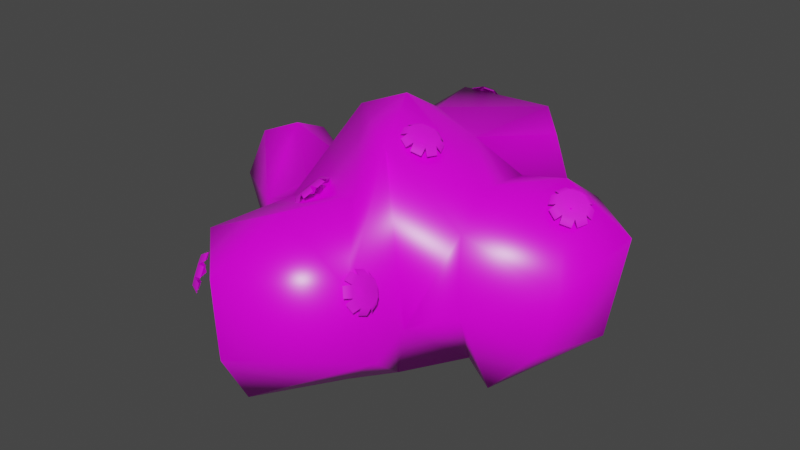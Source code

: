 # Source: ArbustoA.blend  (saved by Blender 4.0.36; exported with 4.5.12 LTS)
import bpy
from mathutils import Matrix  # noqa: F401  (used for matrix-valued properties, if any)

bpy.ops.wm.read_factory_settings(use_empty=True)
scene = bpy.context.scene
scene.name = 'Scene'

# ---- collections
col_collection = bpy.data.collections.new('Collection'); scene.collection.children.link(col_collection)

# ---- images (referenced by path relative to the original .blend; pixels are not part of the script)
import os
ASSET_DIR = os.environ.get("B2B_ASSET_DIR", "")  # directory of the original .blend (textures are referenced by path, not embedded)
HERE = os.path.dirname(os.path.abspath(__file__))  # packed textures are extracted next to this script under _unpacked/

def load_image(name, relpath, width, height, colorspace="sRGB"):
    """Load a texture the original file referenced (path relative to the .blend, or extracted next to this script)."""
    p = next((c for c in (os.path.join(HERE, relpath), os.path.join(ASSET_DIR, relpath)) if relpath and os.path.exists(c)), "")
    if p:
        img = bpy.data.images.load(p, check_existing=True)
        img.name = name
    else:  # same state as the original file: an image datablock whose file is absent (Cycles renders it pink)
        img = bpy.data.images.new(name, width, height)
        img.source = "FILE"
        img.filepath = "//" + (relpath or name)
    img.colorspace_settings.name = colorspace
    return img
img_depositphotos_9994393_stock_illustration_flower_jpg = load_image('depositphotos_9994393-stock-illustration-flower.jpg', 'depositphotos_9994393-stock-illustration-flower.jpg', 1024, 1024, 'sRGB')
img_scatteredleaves008_1k_jpg_color_jpg = load_image('ScatteredLeaves008_1K-JPG_Color.jpg', 'ScatteredLeaves008_1K-JPG_Color.jpg', 1024, 1024, 'sRGB')

# ---- materials (node trees are filled in below, after node groups)
mat_flores = bpy.data.materials.new('Flores')
mat_flores.use_transparent_shadow = False
mat_hojas = bpy.data.materials.new('Hojas')
mat_hojas.use_transparent_shadow = False

# ---- material node trees
mat_flores.use_nodes = True; mat_flores.node_tree.nodes.clear()
_N = mat_flores.node_tree.nodes; _L = mat_flores.node_tree.links
n0 = _N.new('ShaderNodeOutputMaterial'); n0.name = 'Material'; n0.location = (300, 300)
n1 = _N.new('ShaderNodeBsdfPrincipled'); n1.name = 'BSDF Principista'; n1.location = (10, 300)
n1.inputs[2].default_value = 0.7174
n1.inputs[3].default_value = 1.45
n2 = _N.new('ShaderNodeTexImage'); n2.name = 'Imagen'; n2.location = (-270, 260)
n2.image = img_depositphotos_9994393_stock_illustration_flower_jpg
n3 = _N.new('ShaderNodeMapping'); n3.name = 'Mapeo'; n3.location = (-450, 260)
n4 = _N.new('ShaderNodeTexCoord'); n4.name = 'Coordenadas de texturizado'; n4.location = (-630, 260)
_L.new(n1.outputs[0], n0.inputs[0])
_L.new(n2.outputs[0], n1.inputs[0])
_L.new(n3.outputs[0], n2.inputs[0])
_L.new(n4.outputs[2], n3.inputs[0])
n0.is_active_output = True
mat_hojas.use_nodes = True; mat_hojas.node_tree.nodes.clear()
_N = mat_hojas.node_tree.nodes; _L = mat_hojas.node_tree.links
n0 = _N.new('ShaderNodeOutputMaterial'); n0.name = 'Material'; n0.location = (300, 300)
n1 = _N.new('ShaderNodeBsdfPrincipled'); n1.name = 'BSDF Principista'; n1.location = (10, 300)
n1.inputs[2].default_value = 0.3261
n1.inputs[3].default_value = 1.45
n2 = _N.new('ShaderNodeTexImage'); n2.name = 'Imagen'; n2.location = (-270, 260)
n2.image = img_scatteredleaves008_1k_jpg_color_jpg
n3 = _N.new('ShaderNodeMapping'); n3.name = 'Mapeo'; n3.location = (-450, 260)
n4 = _N.new('ShaderNodeTexCoord'); n4.name = 'Coordenadas de texturizado'; n4.location = (-630, 260)
_L.new(n1.outputs[0], n0.inputs[0])
_L.new(n2.outputs[0], n1.inputs[0])
_L.new(n3.outputs[0], n2.inputs[0])
_L.new(n4.outputs[2], n3.inputs[0])
n0.is_active_output = True

# ---- world
world_world = bpy.data.worlds.new('World'); scene.world = world_world
world_world.use_nodes = True; world_world.node_tree.nodes.clear()
_N = world_world.node_tree.nodes; _L = world_world.node_tree.links
n0 = _N.new('ShaderNodeOutputWorld'); n0.name = 'World Output'; n0.location = (300, 300)
n1 = _N.new('ShaderNodeBackground'); n1.name = 'Background'; n1.location = (10, 300)
n1.inputs[0].default_value = (0.05088, 0.05088, 0.05088, 1.0)
_L.new(n1.outputs[0], n0.inputs[0])
n0.is_active_output = True
world_world.color = (0.05088, 0.05088, 0.05088)
world_world.use_sun_shadow = False
world_world.sun_shadow_jitter_overblur = 0.0

# ---- meshes
me_plano = bpy.data.meshes.new('Plano')
me_plano.from_pydata([(-7.711, -2.486, -3.007), (-7.638, -2.486, -2.774), (-7.711, -2.243, -3.007), (-7.638, -2.243, -2.774), (-7.674, -2.537, -2.89), (-7.623, -2.365, -2.726), (-7.674, -2.192, -2.89), (-7.726, -2.365, -3.055), (-7.579, -2.365, -2.92), (-7.655, -2.553, -3.048), (-7.621, -2.6, -2.939), (-7.668, -2.509, -3.089), (-7.683, -2.395, -3.134), (-7.668, -2.22, -3.089), (-7.683, -2.334, -3.134), (-7.655, -2.176, -3.048), (-7.621, -2.129, -2.939), (-7.569, -2.176, -2.772), (-7.603, -2.129, -2.88), (-7.569, -2.553, -2.772), (-7.603, -2.6, -2.88), (-7.556, -2.509, -2.73), (-7.541, -2.395, -2.685), (-7.556, -2.22, -2.73), (-7.541, -2.334, -2.685), (-5.806, -0.5969, -2.026), (-5.578, -0.5098, -2.026), (-5.859, -0.4587, -2.22), (-5.631, -0.3717, -2.22), (-5.681, -0.5819, -1.986), (-5.558, -0.4227, -2.123), (-5.756, -0.3866, -2.26), (-5.88, -0.5458, -2.123), (-5.691, -0.5581, -2.184), (-5.794, -0.6909, -2.013), (-5.678, -0.677, -1.976), (-5.845, -0.6818, -2.048), (-5.913, -0.6342, -2.138), (-5.907, -0.518, -2.278), (-5.927, -0.5993, -2.187), (-5.876, -0.4778, -2.312), (-5.78, -0.4105, -2.35), (-5.606, -0.3745, -2.312), (-5.722, -0.3885, -2.35), (-5.524, -0.5877, -2.013), (-5.621, -0.655, -1.976), (-5.493, -0.5475, -2.048), (-5.474, -0.4662, -2.138), (-5.556, -0.3837, -2.278), (-5.487, -0.4313, -2.187), (-6.132, -4.919, -3.007), (-6.091, -4.856, -2.775), (-6.288, -4.733, -3.029), (-6.247, -4.67, -2.797), (-6.079, -4.926, -2.886), (-6.16, -4.75, -2.738), (-6.3, -4.663, -2.918), (-6.219, -4.839, -3.066), (-6.115, -4.736, -2.931), (-6.045, -4.937, -3.042), (-5.995, -4.943, -2.929), (-6.08, -4.915, -3.087), (-6.161, -4.84, -3.142), (-6.265, -4.694, -3.113), (-6.201, -4.793, -3.148), (-6.286, -4.65, -3.076), (-6.297, -4.585, -2.972), (-6.236, -4.575, -2.801), (-6.286, -4.569, -2.914), (-5.995, -4.862, -2.767), (-5.985, -4.927, -2.871), (-6.016, -4.818, -2.729), (-6.081, -4.719, -2.695), (-6.201, -4.597, -2.756), (-6.12, -4.672, -2.701), (-6.45, -2.157, -2.568), (-6.343, -2.217, -2.357), (-6.332, -1.944, -2.568), (-6.225, -2.004, -2.357), (-6.421, -2.231, -2.463), (-6.262, -2.123, -2.314), (-6.254, -1.93, -2.463), (-6.413, -2.038, -2.612), (-6.262, -2.122, -2.513), (-6.443, -2.237, -2.62), (-6.416, -2.306, -2.522), (-6.441, -2.188, -2.658), (-6.406, -2.077, -2.699), (-6.3, -1.936, -2.658), (-6.376, -2.023, -2.699), (-6.26, -1.908, -2.62), (-6.187, -1.895, -2.522), (-6.133, -1.979, -2.37), (-6.16, -1.91, -2.469), (-6.316, -2.308, -2.37), (-6.389, -2.321, -2.469), (-6.276, -2.28, -2.333), (-6.2, -2.192, -2.292), (-6.135, -2.028, -2.333), (-6.17, -2.139, -2.292), (-4.969, -2.895, -1.68), (-4.75, -2.883, -1.786), (-4.969, -2.653, -1.653), (-4.75, -2.641, -1.759), (-4.859, -2.939, -1.739), (-4.705, -2.759, -1.795), (-4.859, -2.596, -1.7), (-5.014, -2.776, -1.644), (-4.903, -2.758, -1.808), (-5.018, -2.955, -1.735), (-4.916, -2.996, -1.79), (-5.057, -2.914, -1.711), (-5.099, -2.803, -1.678), (-5.057, -2.627, -1.679), (-5.099, -2.742, -1.671), (-5.018, -2.581, -1.694), (-4.916, -2.529, -1.738), (-4.758, -2.567, -1.82), (-4.86, -2.526, -1.765), (-4.758, -2.941, -1.862), (-4.86, -2.993, -1.817), (-4.719, -2.896, -1.876), (-4.677, -2.78, -1.884), (-4.719, -2.608, -1.844), (-4.677, -2.719, -1.877), (-4.613, -1.542, -2.525), (-4.41, -1.665, -2.466), (-4.509, -1.471, -2.734), (-4.307, -1.593, -2.675), (-4.533, -1.618, -2.452), (-4.317, -1.654, -2.559), (-4.387, -1.517, -2.748), (-4.603, -1.481, -2.641), (-4.496, -1.648, -2.645), (-4.683, -1.603, -2.503), (-4.609, -1.674, -2.436), (-4.701, -1.568, -2.551), (-4.692, -1.511, -2.66), (-4.578, -1.484, -2.799), (-4.665, -1.493, -2.712), (-4.524, -1.493, -2.826), (-4.409, -1.536, -2.839), (-4.284, -1.638, -2.756), (-4.358, -1.567, -2.824), (-4.443, -1.748, -2.434), (-4.558, -1.705, -2.421), (-4.389, -1.758, -2.461), (-4.301, -1.748, -2.547), (-4.266, -1.673, -2.709), (-4.275, -1.73, -2.6), (-3.472, -2.328, -2.116), (-3.333, -2.475, -2.253), (-3.302, -2.154, -2.131), (-3.163, -2.3, -2.268), (-3.437, -2.438, -2.181), (-3.219, -2.418, -2.288), (-3.198, -2.191, -2.203), (-3.416, -2.211, -2.095), (-3.361, -2.279, -2.274), (-3.559, -2.339, -2.153), (-3.527, -2.441, -2.214), (-3.554, -2.282, -2.131), (-3.502, -2.172, -2.112), (-3.353, -2.075, -2.149), (-3.459, -2.128, -2.116), (-3.298, -2.07, -2.176), (-3.2, -2.104, -2.243), (-3.133, -2.243, -2.338), (-3.165, -2.141, -2.278), (-3.395, -2.513, -2.315), (-3.492, -2.478, -2.248), (-3.339, -2.508, -2.342), (-3.234, -2.455, -2.376), (-3.139, -2.301, -2.36), (-3.191, -2.41, -2.379), (-5.889, -3.641, -2.41), (-5.718, -3.59, -2.244), (-5.96, -3.408, -2.41), (-5.788, -3.356, -2.244), (-5.789, -3.664, -2.327), (-5.718, -3.463, -2.21), (-5.888, -3.334, -2.327), (-5.96, -3.535, -2.444), (-5.774, -3.479, -2.4), (-5.844, -3.697, -2.473), (-5.75, -3.718, -2.396), (-5.887, -3.664, -2.503), (-5.953, -3.565, -2.535), (-5.97, -3.387, -2.503), (-5.97, -3.506, -2.535), (-5.952, -3.337, -2.473), (-5.886, -3.267, -2.396), (-5.749, -3.276, -2.276), (-5.842, -3.254, -2.354), (-5.641, -3.636, -2.276), (-5.707, -3.705, -2.354), (-5.623, -3.585, -2.247), (-5.622, -3.466, -2.215), (-5.706, -3.308, -2.247), (-5.64, -3.407, -2.215), (-4.532, -4.265, -2.701), (-4.423, -4.265, -2.919), (-4.532, -4.022, -2.701), (-4.423, -4.022, -2.919), (-4.477, -4.316, -2.81), (-4.4, -4.143, -2.964), (-4.477, -3.971, -2.81), (-4.554, -4.143, -2.656), (-4.566, -4.143, -2.855), (-4.6, -4.332, -2.71), (-4.549, -4.379, -2.812), (-4.62, -4.288, -2.671), (-4.641, -4.174, -2.629), (-4.62, -3.999, -2.671), (-4.641, -4.113, -2.629), (-4.6, -3.955, -2.71), (-4.549, -3.908, -2.812), (-4.471, -3.955, -2.969), (-4.522, -3.908, -2.867), (-4.471, -4.332, -2.969), (-4.522, -4.379, -2.867), (-4.451, -4.288, -3.008), (-4.43, -4.174, -3.05), (-4.451, -3.999, -3.008), (-4.43, -4.113, -3.05), (-6.853, -2.463, -4.28), (-6.904, -2.991, -3.977), (-7.607, -2.727, -2.95), (-6.788, -3.215, -2.884), (-6.947, -2.526, -2.182), (-6.943, -2.09, -2.375), (-7.505, -2.041, -2.728), (-6.325, -2.071, -4.088), (-6.904, -1.915, -4.036), (-6.693, -1.748, -3.031), (-6.257, -1.812, -2.833), (-6.143, -3.12, -3.798), (-6.356, -2.999, -2.59), (-7.385, -2.644, -2.362), (-7.556, -2.163, -3.717), (-6.048, -1.701, -3.25), (-6.277, -3.306, -2.635), (-6.356, -2.368, -2.515), (-4.148, -1.697, -3.912), (-4.676, -1.9, -4.341), (-4.881, -1.835, -2.037), (-4.198, -1.905, -2.277), (-3.483, -1.513, -2.458), (-3.493, -1.285, -3.264), (-2.843, -2.313, -3.545), (-3.637, -1.572, -3.97), (-3.538, -2.089, -2.052), (-3.035, -2.939, -2.852), (-3.159, -3.081, -3.552), (-4.128, -2.872, -4.084), (-3.685, -3.133, -4.138), (-4.094, -3.119, -2.466), (-5.056, -3.153, -1.803), (-4.537, -1.241, -3.661), (-3.987, -1.45, -3.179), (-2.752, -2.086, -2.481), (-3.876, -3.448, -3.147), (-4.447, -3.59, -3.51), (-4.186, -2.549, -2.176), (-5.529, -1.677, -1.894), (-5.365, -2.437, -1.463), (-5.965, -2.493, -1.712), (-5.118, -3.58, -2.181), (-5.886, -3.432, -4.093), (-4.696, -3.382, -4.254), (-6.105, -2.352, -4.341), (-5.308, -1.331, -3.941), (-4.341, -4.168, -3.577), (-5.546, -4.794, -4.192), (-5.055, -3.797, -4.279), (-4.575, -4.271, -2.771), (-5.655, -5.076, -2.701), (-6.313, -4.475, -2.586), (-6.585, -3.573, -3.4), (-5.525, -5.136, -3.555), (-6.103, -4.683, -3.812), (-5.448, -4.256, -2.224), (-5.882, -0.6875, -2.01), (-4.728, -0.2668, -2.686), (-5.767, -0.4051, -2.977), (-6.031, -1.824, -2.223), (-4.714, -0.6381, -1.989), (-4.791, -0.4031, -3.45), (-6.194, -0.9878, -2.487), (-4.304, -0.5819, -3.166), (-4.445, -0.8519, -2.203)], [], [(8, 1, 5), (4, 1, 8), (2, 8, 6), (6, 8, 3), (3, 8, 5), (0, 4, 8), (7, 0, 8), (2, 7, 8), (4, 0, 9, 10), (0, 7, 12, 11), (7, 2, 13, 14), (2, 6, 16, 15), (6, 3, 17, 18), (1, 4, 20, 19), (5, 1, 21, 22), (3, 5, 24, 23), (33, 26, 30), (29, 26, 33), (27, 33, 31), (31, 33, 28), (28, 33, 30), (25, 29, 33), (32, 25, 33), (27, 32, 33), (29, 25, 34, 35), (25, 32, 37, 36), (32, 27, 38, 39), (27, 31, 41, 40), (31, 28, 42, 43), (26, 29, 45, 44), (30, 26, 46, 47), (28, 30, 49, 48), (58, 51, 55), (54, 51, 58), (52, 58, 56), (56, 58, 53), (53, 58, 55), (50, 54, 58), (57, 50, 58), (52, 57, 58), (54, 50, 59, 60), (50, 57, 62, 61), (57, 52, 63, 64), (52, 56, 66, 65), (56, 53, 67, 68), (51, 54, 70, 69), (55, 51, 71, 72), (53, 55, 74, 73), (83, 76, 80), (79, 76, 83), (77, 83, 81), (81, 83, 78), (78, 83, 80), (75, 79, 83), (82, 75, 83), (77, 82, 83), (79, 75, 84, 85), (75, 82, 87, 86), (82, 77, 88, 89), (77, 81, 91, 90), (81, 78, 92, 93), (76, 79, 95, 94), (80, 76, 96, 97), (78, 80, 99, 98), (108, 101, 105), (104, 101, 108), (102, 108, 106), (106, 108, 103), (103, 108, 105), (100, 104, 108), (107, 100, 108), (102, 107, 108), (104, 100, 109, 110), (100, 107, 112, 111), (107, 102, 113, 114), (102, 106, 116, 115), (106, 103, 117, 118), (101, 104, 120, 119), (105, 101, 121, 122), (103, 105, 124, 123), (133, 126, 130), (129, 126, 133), (127, 133, 131), (131, 133, 128), (128, 133, 130), (125, 129, 133), (132, 125, 133), (127, 132, 133), (129, 125, 134, 135), (125, 132, 137, 136), (132, 127, 138, 139), (127, 131, 141, 140), (131, 128, 142, 143), (126, 129, 145, 144), (130, 126, 146, 147), (128, 130, 149, 148), (158, 151, 155), (154, 151, 158), (152, 158, 156), (156, 158, 153), (153, 158, 155), (150, 154, 158), (157, 150, 158), (152, 157, 158), (154, 150, 159, 160), (150, 157, 162, 161), (157, 152, 163, 164), (152, 156, 166, 165), (156, 153, 167, 168), (151, 154, 170, 169), (155, 151, 171, 172), (153, 155, 174, 173), (183, 176, 180), (179, 176, 183), (177, 183, 181), (181, 183, 178), (178, 183, 180), (175, 179, 183), (182, 175, 183), (177, 182, 183), (179, 175, 184, 185), (175, 182, 187, 186), (182, 177, 188, 189), (177, 181, 191, 190), (181, 178, 192, 193), (176, 179, 195, 194), (180, 176, 196, 197), (178, 180, 199, 198), (208, 201, 205), (204, 201, 208), (202, 208, 206), (206, 208, 203), (203, 208, 205), (200, 204, 208), (207, 200, 208), (202, 207, 208), (204, 200, 209, 210), (200, 207, 212, 211), (207, 202, 213, 214), (202, 206, 216, 215), (206, 203, 217, 218), (201, 204, 220, 219), (205, 201, 221, 222), (203, 205, 224, 223), (227, 239, 226), (239, 233, 225), (226, 239, 225), (233, 234, 240), (231, 230, 234), (234, 235, 240), (233, 240, 232), (228, 226, 236), (241, 237, 228), (232, 270, 225), (229, 237, 242), (258, 243, 244), (247, 260, 248), (256, 261, 252), (255, 261, 254), (244, 254, 269), (250, 249, 255), (263, 256, 251), (246, 251, 247), (263, 257, 256), (265, 266, 257), (268, 236, 270), (269, 268, 270), (244, 269, 270), (244, 270, 271), (270, 232, 271), (244, 271, 258), (279, 280, 273), (272, 273, 274), (272, 279, 273), (280, 277, 278), (273, 280, 268), (268, 278, 236), (274, 269, 272), (275, 267, 281), (269, 262, 272), (230, 231, 238, 229), (278, 241, 236), (275, 262, 257), (274, 268, 269), (283, 287, 284), (245, 286, 264), (264, 282, 285), (284, 235, 288), (284, 288, 282), (290, 286, 245), (290, 245, 258), (284, 271, 240), (227, 231, 239), (227, 238, 231), (228, 238, 227), (228, 229, 238), (234, 233, 239, 231), (242, 234, 230, 229), (241, 228, 236), (228, 227, 226), (233, 232, 225), (225, 270, 226), (270, 236, 226), (234, 242, 235), (250, 243, 259, 248), (237, 229, 228), (258, 259, 243), (246, 259, 258, 245), (247, 248, 259, 246), (252, 253, 249, 260), (252, 260, 251, 256), (248, 249, 250), (248, 260, 249), (247, 251, 260), (262, 261, 256, 257), (261, 255, 253, 252), (262, 269, 254, 261), (255, 254, 243, 250), (244, 243, 254), (263, 246, 245, 265), (255, 249, 253), (246, 263, 251), (266, 265, 264, 285), (263, 265, 257), (245, 264, 265), (242, 266, 285, 235), (266, 241, 267, 257), (242, 237, 241, 266), (280, 279, 276, 277), (271, 232, 240), (279, 272, 275, 276), (267, 241, 277, 281), (280, 278, 268), (278, 277, 241), (273, 268, 274), (283, 284, 282, 286), (277, 276, 281), (281, 276, 275), (275, 272, 262), (275, 257, 267), (290, 289, 283, 286), (283, 289, 287), (264, 286, 282), (288, 235, 285), (288, 285, 282), (284, 287, 271), (287, 289, 258), (289, 290, 258), (235, 284, 240), (287, 258, 271)])
me_plano.polygons.foreach_set('use_smooth', [True] * 250)
me_plano.polygons.foreach_set('material_index', [0, 0, 0, 0, 0, 0, 0, 0, 0, 0, 0, 0, 0, 0, 0, 0, 0, 0, 0, 0, 0, 0, 0, 0, 0, 0, 0, 0, 0, 0, 0, 0, 0, 0, 0, 0, 0, 0, 0, 0, 0, 0, 0, 0, 0, 0, 0, 0, 0, 0, 0, 0, 0, 0, 0, 0, 0, 0, 0, 0, 0, 0, 0, 0, 0, 0, 0, 0, 0, 0, 0, 0, 0, 0, 0, 0, 0, 0, 0, 0, 0, 0, 0, 0, 0, 0, 0, 0, 0, 0, 0, 0, 0, 0, 0, 0, 0, 0, 0, 0, 0, 0, 0, 0, 0, 0, 0, 0, 0, 0, 0, 0, 0, 0, 0, 0, 0, 0, 0, 0, 0, 0, 0, 0, 0, 0, 0, 0, 0, 0, 0, 0, 0, 0, 0, 0, 0, 0, 0, 0, 0, 0, 0, 0, 1, 1, 1, 1, 1, 1, 1, 1, 1, 1, 1, 1, 1, 1, 1, 1, 1, 1, 1, 1, 1, 1, 1, 1, 1, 1, 1, 1, 1, 1, 1, 1, 1, 1, 1, 1, 1, 1, 1, 1, 1, 1, 1, 1, 1, 1, 1, 1, 1, 1, 1, 1, 1, 1, 1, 1, 1, 1, 1, 1, 1, 1, 1, 1, 1, 1, 1, 1, 1, 1, 1, 1, 1, 1, 1, 1, 1, 1, 1, 1, 1, 1, 1, 1, 1, 1, 1, 1, 1, 1, 1, 1, 1, 1, 1, 1, 1, 1, 1, 1, 1, 1, 1, 1, 1, 1])
_uv = me_plano.uv_layers.new(name='MapaUV')
_uv.uv.foreach_set('vector', [0.5, 0.5, 0.7598, 0.2402, 0.7598, 0.5, 0.5, 0.2402, 0.7598, 0.2402, 0.5, 0.5, 0.2402, 0.7598, 0.5, 0.5, 0.5, 0.7598, 0.5, 0.7598, 0.5, 0.5, 0.7598, 0.7598, 0.7598, 0.7598, 0.5, 0.5, 0.7598, 0.5, 0.2402, 0.2402, 0.5, 0.2402, 0.5, 0.5, 0.2402, 0.5, 0.2402, 0.2402, 0.5, 0.5, 0.2402, 0.7598, 0.2402, 0.5, 0.5, 0.5, 0.5, 0.2402, 0.2402, 0.2402, 0.2402, 0.2402, 0.5, 0.2402, 0.2402, 0.2402, 0.2402, 0.5, 0.2402, 0.5, 0.2402, 0.2402, 0.2402, 0.5, 0.2402, 0.7598, 0.2402, 0.7598, 0.2402, 0.5, 0.2402, 0.7598, 0.5, 0.7598, 0.5, 0.7598, 0.2402, 0.7598, 0.5, 0.7598, 0.7598, 0.7598, 0.7598, 0.7598, 0.5, 0.7598, 0.7598, 0.2402, 0.5, 0.2402, 0.5, 0.2402, 0.7598, 0.2402, 0.7598, 0.5, 0.7598, 0.2402, 0.7598, 0.2402, 0.7598, 0.5, 0.7598, 0.7598, 0.7598, 0.5, 0.7598, 0.5, 0.7598, 0.7598, 0.5, 0.5, 0.7598, 0.2402, 0.7598, 0.5, 0.5, 0.2402, 0.7598, 0.2402, 0.5, 0.5, 0.2402, 0.7598, 0.5, 0.5, 0.5, 0.7598, 0.5, 0.7598, 0.5, 0.5, 0.7598, 0.7598, 0.7598, 0.7598, 0.5, 0.5, 0.7598, 0.5, 0.2402, 0.2402, 0.5, 0.2402, 0.5, 0.5, 0.2402, 0.5, 0.2402, 0.2402, 0.5, 0.5, 0.2402, 0.7598, 0.2402, 0.5, 0.5, 0.5, 0.5, 0.2402, 0.2402, 0.2402, 0.2402, 0.2402, 0.5, 0.2402, 0.2402, 0.2402, 0.2402, 0.5, 0.2402, 0.5, 0.2402, 0.2402, 0.2402, 0.5, 0.2402, 0.7598, 0.2402, 0.7598, 0.2402, 0.5, 0.2402, 0.7598, 0.5, 0.7598, 0.5, 0.7598, 0.2402, 0.7598, 0.5, 0.7598, 0.7598, 0.7598, 0.7598, 0.7598, 0.5, 0.7598, 0.7598, 0.2402, 0.5, 0.2402, 0.5, 0.2402, 0.7598, 0.2402, 0.7598, 0.5, 0.7598, 0.2402, 0.7598, 0.2402, 0.7598, 0.5, 0.7598, 0.7598, 0.7598, 0.5, 0.7598, 0.5, 0.7598, 0.7598, 0.5, 0.5, 0.7598, 0.2402, 0.7598, 0.5, 0.5, 0.2402, 0.7598, 0.2402, 0.5, 0.5, 0.2402, 0.7598, 0.5, 0.5, 0.5, 0.7598, 0.5, 0.7598, 0.5, 0.5, 0.7598, 0.7598, 0.7598, 0.7598, 0.5, 0.5, 0.7598, 0.5, 0.2402, 0.2402, 0.5, 0.2402, 0.5, 0.5, 0.2402, 0.5, 0.2402, 0.2402, 0.5, 0.5, 0.2402, 0.7598, 0.2402, 0.5, 0.5, 0.5, 0.5, 0.2402, 0.2402, 0.2402, 0.2402, 0.2402, 0.5, 0.2402, 0.2402, 0.2402, 0.2402, 0.5, 0.2402, 0.5, 0.2402, 0.2402, 0.2402, 0.5, 0.2402, 0.7598, 0.2402, 0.7598, 0.2402, 0.5, 0.2402, 0.7598, 0.5, 0.7598, 0.5, 0.7598, 0.2402, 0.7598, 0.5, 0.7598, 0.7598, 0.7598, 0.7598, 0.7598, 0.5, 0.7598, 0.7598, 0.2402, 0.5, 0.2402, 0.5, 0.2402, 0.7598, 0.2402, 0.7598, 0.5, 0.7598, 0.2402, 0.7598, 0.2402, 0.7598, 0.5, 0.7598, 0.7598, 0.7598, 0.5, 0.7598, 0.5, 0.7598, 0.7598, 0.5, 0.5, 0.7598, 0.2402, 0.7598, 0.5, 0.5, 0.2402, 0.7598, 0.2402, 0.5, 0.5, 0.2402, 0.7598, 0.5, 0.5, 0.5, 0.7598, 0.5, 0.7598, 0.5, 0.5, 0.7598, 0.7598, 0.7598, 0.7598, 0.5, 0.5, 0.7598, 0.5, 0.2402, 0.2402, 0.5, 0.2402, 0.5, 0.5, 0.2402, 0.5, 0.2402, 0.2402, 0.5, 0.5, 0.2402, 0.7598, 0.2402, 0.5, 0.5, 0.5, 0.5, 0.2402, 0.2402, 0.2402, 0.2402, 0.2402, 0.5, 0.2402, 0.2402, 0.2402, 0.2402, 0.5, 0.2402, 0.5, 0.2402, 0.2402, 0.2402, 0.5, 0.2402, 0.7598, 0.2402, 0.7598, 0.2402, 0.5, 0.2402, 0.7598, 0.5, 0.7598, 0.5, 0.7598, 0.2402, 0.7598, 0.5, 0.7598, 0.7598, 0.7598, 0.7598, 0.7598, 0.5, 0.7598, 0.7598, 0.2402, 0.5, 0.2402, 0.5, 0.2402, 0.7598, 0.2402, 0.7598, 0.5, 0.7598, 0.2402, 0.7598, 0.2402, 0.7598, 0.5, 0.7598, 0.7598, 0.7598, 0.5, 0.7598, 0.5, 0.7598, 0.7598, 0.5, 0.5, 0.7598, 0.2402, 0.7598, 0.5, 0.5, 0.2402, 0.7598, 0.2402, 0.5, 0.5, 0.2402, 0.7598, 0.5, 0.5, 0.5, 0.7598, 0.5, 0.7598, 0.5, 0.5, 0.7598, 0.7598, 0.7598, 0.7598, 0.5, 0.5, 0.7598, 0.5, 0.2402, 0.2402, 0.5, 0.2402, 0.5, 0.5, 0.2402, 0.5, 0.2402, 0.2402, 0.5, 0.5, 0.2402, 0.7598, 0.2402, 0.5, 0.5, 0.5, 0.5, 0.2402, 0.2402, 0.2402, 0.2402, 0.2402, 0.5, 0.2402, 0.2402, 0.2402, 0.2402, 0.5, 0.2402, 0.5, 0.2402, 0.2402, 0.2402, 0.5, 0.2402, 0.7598, 0.2402, 0.7598, 0.2402, 0.5, 0.2402, 0.7598, 0.5, 0.7598, 0.5, 0.7598, 0.2402, 0.7598, 0.5, 0.7598, 0.7598, 0.7598, 0.7598, 0.7598, 0.5, 0.7598, 0.7598, 0.2402, 0.5, 0.2402, 0.5, 0.2402, 0.7598, 0.2402, 0.7598, 0.5, 0.7598, 0.2402, 0.7598, 0.2402, 0.7598, 0.5, 0.7598, 0.7598, 0.7598, 0.5, 0.7598, 0.5, 0.7598, 0.7598, 0.5, 0.5, 0.7598, 0.2402, 0.7598, 0.5, 0.5, 0.2402, 0.7598, 0.2402, 0.5, 0.5, 0.2402, 0.7598, 0.5, 0.5, 0.5, 0.7598, 0.5, 0.7598, 0.5, 0.5, 0.7598, 0.7598, 0.7598, 0.7598, 0.5, 0.5, 0.7598, 0.5, 0.2402, 0.2402, 0.5, 0.2402, 0.5, 0.5, 0.2402, 0.5, 0.2402, 0.2402, 0.5, 0.5, 0.2402, 0.7598, 0.2402, 0.5, 0.5, 0.5, 0.5, 0.2402, 0.2402, 0.2402, 0.2402, 0.2402, 0.5, 0.2402, 0.2402, 0.2402, 0.2402, 0.5, 0.2402, 0.5, 0.2402, 0.2402, 0.2402, 0.5, 0.2402, 0.7598, 0.2402, 0.7598, 0.2402, 0.5, 0.2402, 0.7598, 0.5, 0.7598, 0.5, 0.7598, 0.2402, 0.7598, 0.5, 0.7598, 0.7598, 0.7598, 0.7598, 0.7598, 0.5, 0.7598, 0.7598, 0.2402, 0.5, 0.2402, 0.5, 0.2402, 0.7598, 0.2402, 0.7598, 0.5, 0.7598, 0.2402, 0.7598, 0.2402, 0.7598, 0.5, 0.7598, 0.7598, 0.7598, 0.5, 0.7598, 0.5, 0.7598, 0.7598, 0.5, 0.5, 0.7598, 0.2402, 0.7598, 0.5, 0.5, 0.2402, 0.7598, 0.2402, 0.5, 0.5, 0.2402, 0.7598, 0.5, 0.5, 0.5, 0.7598, 0.5, 0.7598, 0.5, 0.5, 0.7598, 0.7598, 0.7598, 0.7598, 0.5, 0.5, 0.7598, 0.5, 0.2402, 0.2402, 0.5, 0.2402, 0.5, 0.5, 0.2402, 0.5, 0.2402, 0.2402, 0.5, 0.5, 0.2402, 0.7598, 0.2402, 0.5, 0.5, 0.5, 0.5, 0.2402, 0.2402, 0.2402, 0.2402, 0.2402, 0.5, 0.2402, 0.2402, 0.2402, 0.2402, 0.5, 0.2402, 0.5, 0.2402, 0.2402, 0.2402, 0.5, 0.2402, 0.7598, 0.2402, 0.7598, 0.2402, 0.5, 0.2402, 0.7598, 0.5, 0.7598, 0.5, 0.7598, 0.2402, 0.7598, 0.5, 0.7598, 0.7598, 0.7598, 0.7598, 0.7598, 0.5, 0.7598, 0.7598, 0.2402, 0.5, 0.2402, 0.5, 0.2402, 0.7598, 0.2402, 0.7598, 0.5, 0.7598, 0.2402, 0.7598, 0.2402, 0.7598, 0.5, 0.7598, 0.7598, 0.7598, 0.5, 0.7598, 0.5, 0.7598, 0.7598, 0.5, 0.5, 0.7598, 0.2402, 0.7598, 0.5, 0.5, 0.2402, 0.7598, 0.2402, 0.5, 0.5, 0.2402, 0.7598, 0.5, 0.5, 0.5, 0.7598, 0.5, 0.7598, 0.5, 0.5, 0.7598, 0.7598, 0.7598, 0.7598, 0.5, 0.5, 0.7598, 0.5, 0.2402, 0.2402, 0.5, 0.2402, 0.5, 0.5, 0.2402, 0.5, 0.2402, 0.2402, 0.5, 0.5, 0.2402, 0.7598, 0.2402, 0.5, 0.5, 0.5, 0.5, 0.2402, 0.2402, 0.2402, 0.2402, 0.2402, 0.5, 0.2402, 0.2402, 0.2402, 0.2402, 0.5, 0.2402, 0.5, 0.2402, 0.2402, 0.2402, 0.5, 0.2402, 0.7598, 0.2402, 0.7598, 0.2402, 0.5, 0.2402, 0.7598, 0.5, 0.7598, 0.5, 0.7598, 0.2402, 0.7598, 0.5, 0.7598, 0.7598, 0.7598, 0.7598, 0.7598, 0.5, 0.7598, 0.7598, 0.2402, 0.5, 0.2402, 0.5, 0.2402, 0.7598, 0.2402, 0.7598, 0.5, 0.7598, 0.2402, 0.7598, 0.2402, 0.7598, 0.5, 0.7598, 0.7598, 0.7598, 0.5, 0.7598, 0.5, 0.7598, 0.7598, 0.5, 0.5, 0.7598, 0.2402, 0.7598, 0.5, 0.5, 0.2402, 0.7598, 0.2402, 0.5, 0.5, 0.2402, 0.7598, 0.5, 0.5, 0.5, 0.7598, 0.5, 0.7598, 0.5, 0.5, 0.7598, 0.7598, 0.7598, 0.7598, 0.5, 0.5, 0.7598, 0.5, 0.2402, 0.2402, 0.5, 0.2402, 0.5, 0.5, 0.2402, 0.5, 0.2402, 0.2402, 0.5, 0.5, 0.2402, 0.7598, 0.2402, 0.5, 0.5, 0.5, 0.5, 0.2402, 0.2402, 0.2402, 0.2402, 0.2402, 0.5, 0.2402, 0.2402, 0.2402, 0.2402, 0.5, 0.2402, 0.5, 0.2402, 0.2402, 0.2402, 0.5, 0.2402, 0.7598, 0.2402, 0.7598, 0.2402, 0.5, 0.2402, 0.7598, 0.5, 0.7598, 0.5, 0.7598, 0.2402, 0.7598, 0.5, 0.7598, 0.7598, 0.7598, 0.7598, 0.7598, 0.5, 0.7598, 0.7598, 0.2402, 0.5, 0.2402, 0.5, 0.2402, 0.7598, 0.2402, 0.7598, 0.5, 0.7598, 0.2402, 0.7598, 0.2402, 0.7598, 0.5, 0.7598, 0.7598, 0.7598, 0.5, 0.7598, 0.5, 0.7598, 0.7598, 0.4506, 0.5322, 0.5633, 0.3788, 0.3978, 0.3268, 0.06141, 0.5633, 0.1917, 0.6131, 0.202, 0.5034, 0.3978, 0.3268, 0.5633, 0.3788, 0.5034, 0.2663, 0.1917, 0.3151, 0.234, 0.5161, 0.3631, 0.4723, 0.07155, 0.5767, 0.184, 0.6472, 0.234, 0.5161, 0.234, 0.5161, 0.3211, 0.5557, 0.3631, 0.4723, 0.1917, 0.3151, 0.3631, 0.4723, 0.3075, 0.3047, 0.215, 0.5455, 0.1919, 0.3268, 0.3441, 0.3626, 0.3173, 0.3348, 0.3014, 0.3963, 0.215, 0.3531, 0.3075, 0.5819, 0.3516, 0.5256, 0.202, 0.5034, 0.1831, 0.4908, 0.3014, 0.3963, 0.3013, 0.5225, 0.6652, 0.7479, 0.743, 0.6565, 0.6374, 0.616, 0.876, 0.6307, 1.022, 0.6261, 0.8739, 0.4695, 0.7538, 0.6291, 0.7975, 0.4928, 0.9656, 0.5518, 0.8355, 0.2945, 0.7975, 0.4928, 0.747, 0.3054, 0.6374, 0.616, 0.747, 0.4216, 0.6334, 0.3196, 0.8452, 0.6816, 1.004, 0.5334, 0.8355, 0.3694, 0.7354, 0.4863, 0.7538, 0.3723, 0.865, 0.5782, 0.733, 0.615, 0.865, 0.5782, 0.876, 0.6934, 0.7354, 0.4863, 0.5613, 0.3654, 0.7538, 0.3723, 0.4996, 0.5087, 0.3795, 0.4974, 0.5613, 0.3654, 0.3096, 0.3036, 0.372, 0.3626, 0.5256, 0.254, 0.6334, 0.3196, 0.3954, 0.3096, 0.3516, 0.5256, 0.6374, 0.616, 0.6334, 0.3196, 0.3516, 0.5256, 0.6374, 0.616, 0.3516, 0.5256, 0.511, 0.7298, 0.3516, 0.5256, 0.3075, 0.5819, 0.511, 0.7298, 0.6374, 0.616, 0.511, 0.7298, 0.6652, 0.7479, 0.4675, 0.4113, 0.352, 0.3599, 0.4634, 0.2838, 0.7044, 0.1624, 0.4634, 0.03728, 0.5616, 0.2367, 0.7044, 0.4068, 0.4675, 0.4113, 0.4634, 0.2838, 0.05947, 0.3599, 0.101, 0.605, 0.2814, 0.4423, 0.4634, 0.03728, 0.352, 0.05947, 0.3954, 0.3096, 0.3096, 0.3036, 0.2814, 0.4423, 0.372, 0.3626, 0.5616, 0.2367, 0.6334, 0.3196, 0.7044, 0.1624, 0.6576, 0.1418, 0.549, 0.28, 0.4829, 0.1449, 0.3196, 0.2714, 0.278, 0.4203, 0.1624, 0.4068, 0.184, 0.5781, 0.07155, 0.5879, 0.09558, 0.4672, 0.1831, 0.4908, 0.2557, 0.4423, 0.3173, 0.5952, 0.3441, 0.3626, 0.1418, 0.5681, 0.278, 0.4203, 0.3654, 0.7615, 0.5616, 0.2367, 0.3954, 0.3096, 0.6334, 0.3196, 0.6271, 0.585, 0.6144, 0.4322, 0.4192, 0.5268, 0.5965, 0.629, 0.6297, 0.8684, 0.4669, 0.6606, 0.4669, 0.6606, 0.3962, 0.8585, 0.3665, 0.6312, 0.915, 0.5268, 0.6337, 0.5557, 0.7985, 0.6248, 0.915, 0.5268, 0.7985, 0.6248, 0.8585, 0.7202, 0.6836, 0.8257, 0.6297, 0.8684, 0.5965, 0.629, 0.8257, 0.6817, 0.629, 0.7149, 0.7479, 0.39, 0.915, 0.5268, 0.7298, 0.3341, 0.6559, 0.4723, 0.4506, 0.5322, 0.5879, 0.5767, 0.5633, 0.3788, 0.4506, 0.5322, 0.4672, 0.6497, 0.5879, 0.5767, 0.215, 0.5455, 0.09558, 0.6497, 0.05129, 0.5322, 0.215, 0.5455, 0.1831, 0.6858, 0.09558, 0.6497, 0.234, 0.5161, 0.1917, 0.3151, 0.06141, 0.3788, 0.07155, 0.5767, 0.3013, 0.5225, 0.234, 0.6464, 0.184, 0.5781, 0.1831, 0.4908, 0.3173, 0.5952, 0.215, 0.5455, 0.3441, 0.3626, 0.215, 0.5455, 0.05129, 0.5322, 0.1919, 0.3268, 0.1917, 0.6131, 0.3075, 0.5819, 0.202, 0.5034, 0.202, 0.5034, 0.3516, 0.5256, 0.1919, 0.3978, 0.3516, 0.5256, 0.3441, 0.372, 0.1919, 0.3978, 0.234, 0.6464, 0.3013, 0.5225, 0.3211, 0.6337, 0.8452, 0.3282, 0.743, 0.3398, 0.7752, 0.4864, 0.8739, 0.4695, 0.3014, 0.6043, 0.1831, 0.6858, 0.215, 0.5455, 0.6652, 0.39, 0.7752, 0.4864, 0.743, 0.3398, 0.733, 0.6668, 0.7752, 0.4864, 0.6652, 0.39, 0.5965, 0.7149, 0.876, 0.6307, 0.8739, 0.4695, 0.7752, 0.4864, 0.733, 0.6668, 0.4083, 0.5518, 0.3799, 0.4119, 0.5334, 0.4132, 0.5788, 0.6261, 0.9656, 0.4083, 1.022, 0.5788, 0.865, 0.5782, 0.7538, 0.3723, 0.739, 0.4695, 0.5334, 0.4132, 0.6816, 0.3282, 0.739, 0.4695, 0.5788, 0.6261, 0.5334, 0.4132, 0.876, 0.6934, 0.865, 0.5782, 1.022, 0.5788, 0.6831, 0.4203, 0.7975, 0.4928, 0.7538, 0.6291, 0.5613, 0.7615, 0.7975, 0.4928, 0.8355, 0.2945, 0.9408, 0.4119, 0.9656, 0.5518, 0.6831, 0.4203, 0.6334, 0.2714, 0.747, 0.3054, 0.7975, 0.4928, 0.8355, 0.3694, 0.747, 0.4216, 0.743, 0.6565, 0.8452, 0.6816, 0.6374, 0.616, 0.743, 0.6565, 0.747, 0.4216, 0.7354, 0.4863, 0.733, 0.615, 0.5965, 0.629, 0.4996, 0.5087, 0.3694, 0.2945, 0.5334, 0.4132, 0.3799, 0.4119, 0.733, 0.615, 0.7354, 0.4863, 0.865, 0.5782, 0.3795, 0.4974, 0.4996, 0.5087, 0.4669, 0.6606, 0.3665, 0.6312, 0.7354, 0.4863, 0.4996, 0.5087, 0.5613, 0.3654, 0.5965, 0.629, 0.4669, 0.6606, 0.4996, 0.5087, 0.5225, 0.6193, 0.4974, 0.7798, 0.6312, 0.6777, 0.6337, 0.5557, 0.3795, 0.4974, 0.3173, 0.3348, 0.549, 0.28, 0.5613, 0.3654, 0.5225, 0.6193, 0.3963, 0.6043, 0.3348, 0.5952, 0.4974, 0.7798, 0.352, 0.3599, 0.4675, 0.4113, 0.4416, 0.5821, 0.31, 0.605, 0.511, 0.3341, 0.3075, 0.3047, 0.3631, 0.4723, 0.4675, 0.4113, 0.7044, 0.4068, 0.6576, 0.5681, 0.4416, 0.5821, 0.549, 0.28, 0.3173, 0.3348, 0.31, 0.101, 0.4829, 0.1449, 0.352, 0.05947, 0.2557, 0.2814, 0.3954, 0.3096, 0.2814, 0.4423, 0.101, 0.605, 0.3348, 0.5952, 0.4634, 0.03728, 0.3954, 0.3096, 0.5616, 0.2367, 0.6271, 0.585, 0.4192, 0.5268, 0.3962, 0.7202, 0.6297, 0.7243, 0.31, 0.101, 0.4416, -0.01925, 0.4829, 0.1449, 0.4829, 0.1449, 0.4416, -0.01925, 0.6576, 0.1418, 0.1418, 0.5681, 0.1624, 0.4068, 0.278, 0.4203, 0.6576, 0.1418, 0.5613, 0.3654, 0.549, 0.28, 0.8257, 0.6817, 0.8797, 0.489, 0.9427, 0.585, 0.8684, 0.7243, 0.6271, 0.585, 0.7117, 0.489, 0.6144, 0.4322, 0.4669, 0.6606, 0.6297, 0.8684, 0.3962, 0.8585, 0.7985, 0.6248, 0.6337, 0.5557, 0.6312, 0.6777, 0.7985, 0.6248, 0.6312, 0.6777, 0.8585, 0.7202, 0.4192, 0.915, 0.6144, 0.9154, 0.511, 0.7298, 0.6144, 0.9154, 0.7117, 0.8797, 0.6652, 0.7479, 0.8797, 0.489, 0.8257, 0.6817, 0.7479, 0.39, 0.6337, 0.5557, 0.915, 0.5268, 0.6559, 0.4723, 0.6144, 0.9154, 0.6652, 0.7479, 0.511, 0.7298])
_uv.active_render = True
_uv = me_plano.uv_layers.new(name='UVMap')
_uv.uv.foreach_set('vector', [0.0, 0.0, 0.0, 0.0, 0.0, 0.0, 0.0, 0.0, 0.0, 0.0, 0.0, 0.0, 0.0, 0.0, 0.0, 0.0, 0.0, 0.0, 0.0, 0.0, 0.0, 0.0, 0.0, 0.0, 0.0, 0.0, 0.0, 0.0, 0.0, 0.0, 0.0, 0.0, 0.0, 0.0, 0.0, 0.0, 0.0, 0.0, 0.0, 0.0, 0.0, 0.0, 0.0, 0.0, 0.0, 0.0, 0.0, 0.0, 0.0, 0.0, 0.0, 0.0, 0.0, 0.0, 0.0, 0.0, 0.0, 0.0, 0.0, 0.0, 0.0, 0.0, 0.0, 0.0, 0.0, 0.0, 0.0, 0.0, 0.0, 0.0, 0.0, 0.0, 0.0, 0.0, 0.0, 0.0, 0.0, 0.0, 0.0, 0.0, 0.0, 0.0, 0.0, 0.0, 0.0, 0.0, 0.0, 0.0, 0.0, 0.0, 0.0, 0.0, 0.0, 0.0, 0.0, 0.0, 0.0, 0.0, 0.0, 0.0, 0.0, 0.0, 0.0, 0.0, 0.0, 0.0, 0.0, 0.0, 0.0, 0.0, 0.0, 0.0, 0.0, 0.0, 0.0, 0.0, 0.0, 0.0, 0.0, 0.0, 0.0, 0.0, 0.0, 0.0, 0.0, 0.0, 0.0, 0.0, 0.0, 0.0, 0.0, 0.0, 0.0, 0.0, 0.0, 0.0, 0.0, 0.0, 0.0, 0.0, 0.0, 0.0, 0.0, 0.0, 0.0, 0.0, 0.0, 0.0, 0.0, 0.0, 0.0, 0.0, 0.0, 0.0, 0.0, 0.0, 0.0, 0.0, 0.0, 0.0, 0.0, 0.0, 0.0, 0.0, 0.0, 0.0, 0.0, 0.0, 0.0, 0.0, 0.0, 0.0, 0.0, 0.0, 0.0, 0.0, 0.0, 0.0, 0.0, 0.0, 0.0, 0.0, 0.0, 0.0, 0.0, 0.0, 0.0, 0.0, 0.0, 0.0, 0.0, 0.0, 0.0, 0.0, 0.0, 0.0, 0.0, 0.0, 0.0, 0.0, 0.0, 0.0, 0.0, 0.0, 0.0, 0.0, 0.0, 0.0, 0.0, 0.0, 0.0, 0.0, 0.0, 0.0, 0.0, 0.0, 0.0, 0.0, 0.0, 0.0, 0.0, 0.0, 0.0, 0.0, 0.0, 0.0, 0.0, 0.0, 0.0, 0.0, 0.0, 0.0, 0.0, 0.0, 0.0, 0.0, 0.0, 0.0, 0.0, 0.0, 0.0, 0.0, 0.0, 0.0, 0.0, 0.0, 0.0, 0.0, 0.0, 0.0, 0.0, 0.0, 0.0, 0.0, 0.0, 0.0, 0.0, 0.0, 0.0, 0.0, 0.0, 0.0, 0.0, 0.0, 0.0, 0.0, 0.0, 0.0, 0.0, 0.0, 0.0, 0.0, 0.0, 0.0, 0.0, 0.0, 0.0, 0.0, 0.0, 0.0, 0.0, 0.0, 0.0, 0.0, 0.0, 0.0, 0.0, 0.0, 0.0, 0.0, 0.0, 0.0, 0.0, 0.0, 0.0, 0.0, 0.0, 0.0, 0.0, 0.0, 0.0, 0.0, 0.0, 0.0, 0.0, 0.0, 0.0, 0.0, 0.0, 0.0, 0.0, 0.0, 0.0, 0.0, 0.0, 0.0, 0.0, 0.0, 0.0, 0.0, 0.0, 0.0, 0.0, 0.0, 0.0, 0.0, 0.0, 0.0, 0.0, 0.0, 0.0, 0.0, 0.0, 0.0, 0.0, 0.0, 0.0, 0.0, 0.0, 0.0, 0.0, 0.0, 0.0, 0.0, 0.0, 0.0, 0.0, 0.0, 0.0, 0.0, 0.0, 0.0, 0.0, 0.0, 0.0, 0.0, 0.0, 0.0, 0.0, 0.0, 0.0, 0.0, 0.0, 0.0, 0.0, 0.0, 0.0, 0.0, 0.0, 0.0, 0.0, 0.0, 0.0, 0.0, 0.0, 0.0, 0.0, 0.0, 0.0, 0.0, 0.0, 0.0, 0.0, 0.0, 0.0, 0.0, 0.0, 0.0, 0.0, 0.0, 0.0, 0.0, 0.0, 0.0, 0.0, 0.0, 0.0, 0.0, 0.0, 0.0, 0.0, 0.0, 0.0, 0.0, 0.0, 0.0, 0.0, 0.0, 0.0, 0.0, 0.0, 0.0, 0.0, 0.0, 0.0, 0.0, 0.0, 0.0, 0.0, 0.0, 0.0, 0.0, 0.0, 0.0, 0.0, 0.0, 0.0, 0.0, 0.0, 0.0, 0.0, 0.0, 0.0, 0.0, 0.0, 0.0, 0.0, 0.0, 0.0, 0.0, 0.0, 0.0, 0.0, 0.0, 0.0, 0.0, 0.0, 0.0, 0.0, 0.0, 0.0, 0.0, 0.0, 0.0, 0.0, 0.0, 0.0, 0.0, 0.0, 0.0, 0.0, 0.0, 0.0, 0.0, 0.0, 0.0, 0.0, 0.0, 0.0, 0.0, 0.0, 0.0, 0.0, 0.0, 0.0, 0.0, 0.0, 0.0, 0.0, 0.0, 0.0, 0.0, 0.0, 0.0, 0.0, 0.0, 0.0, 0.0, 0.0, 0.0, 0.0, 0.0, 0.0, 0.0, 0.0, 0.0, 0.0, 0.0, 0.0, 0.0, 0.0, 0.0, 0.0, 0.0, 0.0, 0.0, 0.0, 0.0, 0.0, 0.0, 0.0, 0.0, 0.0, 0.0, 0.0, 0.0, 0.0, 0.0, 0.0, 0.0, 0.0, 0.0, 0.0, 0.0, 0.0, 0.0, 0.0, 0.0, 0.0, 0.0, 0.0, 0.0, 0.0, 0.0, 0.0, 0.0, 0.0, 0.0, 0.0, 0.0, 0.0, 0.0, 0.0, 0.0, 0.0, 0.0, 0.0, 0.0, 0.0, 0.0, 0.0, 0.0, 0.0, 0.0, 0.0, 0.0, 0.0, 0.0, 0.0, 0.0, 0.0, 0.0, 0.0, 0.0, 0.0, 0.0, 0.0, 0.0, 0.0, 0.0, 0.0, 0.0, 0.0, 0.0, 0.0, 0.0, 0.0, 0.0, 0.0, 0.0, 0.0, 0.0, 0.0, 0.0, 0.0, 0.0, 0.0, 0.0, 0.0, 0.0, 0.0, 0.0, 0.0, 0.0, 0.0, 0.0, 0.0, 0.0, 0.0, 0.0, 0.0, 0.0, 0.0, 0.0, 0.0, 0.0, 0.0, 0.0, 0.0, 0.0, 0.0, 0.0, 0.0, 0.0, 0.0, 0.0, 0.0, 0.0, 0.0, 0.0, 0.0, 0.0, 0.0, 0.0, 0.0, 0.0, 0.0, 0.0, 0.0, 0.0, 0.0, 0.0, 0.0, 0.0, 0.0, 0.0, 0.0, 0.0, 0.0, 0.0, 0.0, 0.0, 0.0, 0.0, 0.0, 0.0, 0.0, 0.0, 0.0, 0.0, 0.0, 0.0, 0.0, 0.0, 0.0, 0.0, 0.0, 0.0, 0.0, 0.0, 0.0, 0.0, 0.0, 0.0, 0.0, 0.0, 0.0, 0.0, 0.0, 0.0, 0.0, 0.0, 0.0, 0.0, 0.0, 0.0, 0.0, 0.0, 0.0, 0.0, 0.0, 0.0, 0.0, 0.0, 0.0, 0.0, 0.0, 0.0, 0.0, 0.0, 0.0, 0.0, 0.0, 0.0, 0.0, 0.0, 0.0, 0.0, 0.0, 0.0, 0.0, 0.0, 0.0, 0.0, 0.0, 0.0, 0.0, 0.0, 0.0, 0.0, 0.0, 0.0, 0.0, 0.0, 0.0, 0.0, 0.0, 0.0, 0.0, 0.0, 0.0, 0.0, 0.0, 0.0, 0.0, 0.0, 0.0, 0.0, 0.0, 0.0, 0.0, 0.0, 0.0, 0.0, 0.0, 0.0, 0.0, 0.0, 0.0, 0.0, 0.0, 0.0, 0.0, 0.0, 0.0, 0.0, 0.0, 0.0, 0.0, 0.0, 0.0, 0.0, 0.0, 0.0, 0.0, 0.0, 0.0, 0.0, 0.0, 0.0, 0.0, 0.0, 0.0, 0.0, 0.0, 0.0, 0.0, 0.0, 0.0, 0.0, 0.0, 0.0, 0.0, 0.0, 0.0, 0.0, 0.0, 0.0, 0.0, 0.0, 0.0, 0.0, 0.0, 0.0, 0.0, 0.0, 0.0, 0.0, 0.0, 0.0, 0.0, 0.0, 0.0, 0.0, 0.0, 0.0, 0.0, 0.0, 0.0, 0.0, 0.0, 0.0, 0.0, 0.0, 0.0, 0.0, 0.0, 0.0, 0.0, 0.0, 0.0, 0.0, 0.0, 0.0, 0.0, 0.0, 0.0, 0.0, 0.0, 0.0, 0.0, 0.0, 0.0, 0.0, 0.0, 0.0, 0.0, 0.0, 0.0, 0.0, 0.0, 0.0, 0.0, 0.0, 0.0, 0.0, 0.0, 0.0, 0.0, 0.0, 0.0, 0.0, 0.0, 0.0, 0.0, 0.0, 0.0, 0.0, 0.0, 0.0, 0.0, 0.0, 0.0, 0.0, 0.0, 0.0, 0.0, 0.0, 0.0, 0.0, 0.0, 0.0, 0.0, 0.0, 0.0, 0.0, 0.0, 0.0, 0.0, 0.0, 0.0, 0.0, 0.0, 0.0, 0.0, 0.0, 0.0, 0.0, 0.0, 0.0, 0.0, 0.0, 0.0, 0.0, 0.0, 0.0, 0.0, 0.0, 0.0, 0.0, 0.0, 0.0, 0.0, 0.0, 0.0, 0.0, 0.0, 0.0, 0.0, 0.0, 0.0, 0.0, 0.0, 0.0, 0.0, 0.0, 0.0, 0.0, 0.0, 0.0, 0.0, 0.0, 0.0, 0.0, 0.0, 0.0, 0.0, 0.0, 0.0, 0.0, 0.0, 0.0, 0.0, 0.0, 0.0, 0.0, 0.0, 0.0, 0.0, 0.0, 0.0, 0.0, 0.0, 0.0, 0.0, 0.0, 0.0, 0.0, 0.0, 0.0, 0.0, 0.0, 0.0, 0.0, 0.0, 0.0, 0.0, 0.0, 0.0, 0.0, 0.0, 0.0, 0.0, 0.0, 0.0, 0.0, 0.0, 0.0, 0.0, 0.0, 0.0, 0.0, 0.0, 0.0, 0.0, 0.0, 0.0, 0.0, 0.0, 0.0, 0.0, 0.0, 0.0, 0.0, 0.0, 0.0, 0.0, 0.0, 0.0, 0.0, 0.0, 0.0, 0.0, 0.0, 0.0, 0.0, 0.0, 0.0, 0.0, 0.0, 0.0, 0.0, 0.0, 0.0, 0.0, 0.0, 0.0, 0.0, 0.0, 0.0, 0.0, 0.0, 0.0, 0.0, 0.0, 0.0, 0.0, 0.0, 0.5, 0.09282, 0.4375, 0.1793, 0.4116, 0.02974, 0.4375, 0.1793, 0.386, 0.2508, 0.375, 0.125, 0.4116, 0.02974, 0.4375, 0.1793, 0.375, 0.125, 0.386, 0.2508, 0.5405, 0.3368, 0.4726, 0.4442, 0.531, 0.2072, 0.625, 0.2405, 0.5405, 0.3368, 0.5405, 0.3368, 0.457, 0.5369, 0.4726, 0.4442, 0.386, 0.2508, 0.4726, 0.4442, 0.375, 0.4156, 0.5614, 0.9476, 0.4174, 0.9606, 0.3847, 0.6576, 0.6092, 0.626, 0.625, 0.829, 0.5614, 0.9476, 0.2715, 0.5398, 0.2904, 0.6287, 0.1738, 0.625, 0.8532, 0.628, 0.7236, 0.7273, 0.7293, 0.605, 0.4806, 0.3245, 0.4082, 0.375, 0.375, 0.3315, 0.6059, 0.4734, 0.5381, 0.597, 0.5077, 0.4528, 0.7033, 0.7281, 0.5174, 0.8262, 0.5269, 0.7052, 0.3991, 0.8125, 0.5174, 0.8262, 0.375, 0.875, 0.1933, 0.5496, 0.25, 0.6962, 0.2079, 0.7431, 0.3216, 0.5253, 0.4105, 0.6219, 0.3125, 0.7109, 0.75, 0.6441, 0.7033, 0.7281, 0.6573, 0.5916, 0.75, 0.544, 0.6573, 0.5916, 0.6325, 0.5, 0.75, 0.6441, 0.7745, 0.6947, 0.7033, 0.7281, 0.7555, 0.625, 0.7188, 0.636, 0.7745, 0.6947, 0.2385, 0.6265, 0.284, 0.6555, 0.2904, 0.6287, 0.2079, 0.7431, 0.2385, 0.6265, 0.2904, 0.6287, 0.1933, 0.5496, 0.2079, 0.7431, 0.2904, 0.6287, 0.1933, 0.5496, 0.2904, 0.6287, 0.253, 0.5, 0.2904, 0.6287, 0.2715, 0.5398, 0.253, 0.5, 0.375, 0.3315, 0.415, 0.3761, 0.4806, 0.3245, 0.5, 0.1092, 0.4584, 0.1875, 0.4265, 0.1183, 0.4749, 0.0, 0.4265, 0.1183, 0.375, 0.0625, 0.4749, 0.0, 0.5, 0.1092, 0.4265, 0.1183, 0.4584, 0.1875, 0.6079, 0.2472, 0.4919, 0.3456, 0.4265, 0.1183, 0.4584, 0.1875, 0.375, 0.3014, 0.375, 0.3014, 0.4919, 0.3456, 0.3847, 0.6576, 0.2216, 0.7024, 0.2079, 0.7431, 0.1786, 0.75, 0.7981, 0.75, 0.7673, 0.7215, 0.7927, 0.6648, 0.375, 0.9181, 0.4744, 0.937, 0.4627, 0.9121, 0.625, 0.2405, 0.531, 0.2072, 0.5625, 0.1091, 0.625, 0.1072, 0.4919, 0.3456, 0.6092, 0.626, 0.3847, 0.6576, 0.5898, 0.9176, 0.4744, 0.937, 0.5918, 0.9375, 0.2216, 0.7024, 0.2385, 0.6265, 0.2079, 0.7431, 0.6055, 0.2165, 0.5444, 0.3557, 0.4094, 0.2752, 0.7421, 0.6798, 0.6164, 0.975, 0.6431, 0.7185, 0.6431, 0.7185, 0.4119, 1.0, 0.5179, 0.7728, 0.1633, 0.5167, 0.4614, 0.5696, 0.1875, 0.6371, 0.1633, 0.5167, 0.1875, 0.6371, 0.125, 0.6705, 0.7843, 0.6443, 0.8731, 0.6676, 0.7902, 0.6251, 0.7843, 0.6443, 0.6402, 0.358, 0.484, 0.3279, 0.4094, 0.2752, 0.415, 0.3761, 0.4859, 0.4327, 0.5, 0.09282, 0.531, 0.2072, 0.4375, 0.1793, 0.5, 0.09282, 0.5625, 0.1091, 0.531, 0.2072, 0.606, 0.0, 0.5625, 0.1091, 0.5, 0.09282, 0.606, 0.0, 0.625, 0.1072, 0.5625, 0.1091, 0.5405, 0.3368, 0.386, 0.2508, 0.4375, 0.1793, 0.531, 0.2072, 0.7293, 0.605, 0.75, 0.5, 0.8561, 0.5284, 0.8532, 0.628, 0.6092, 0.626, 0.5614, 0.9476, 0.3847, 0.6576, 0.5614, 0.9476, 0.5, 1.0, 0.4174, 0.9606, 0.1707, 0.5317, 0.2715, 0.5398, 0.1738, 0.625, 0.1738, 0.625, 0.2904, 0.6287, 0.1741, 0.7297, 0.2904, 0.6287, 0.284, 0.6555, 0.1741, 0.7297, 0.75, 0.5, 0.7293, 0.605, 0.6408, 0.6092, 0.3723, 0.4924, 0.4082, 0.375, 0.5224, 0.375, 0.5077, 0.4528, 0.7236, 0.7273, 0.8532, 0.628, 0.8682, 0.75, 0.484, 0.3279, 0.5224, 0.375, 0.4082, 0.375, 0.625, 0.375, 0.5224, 0.375, 0.484, 0.3279, 0.6402, 0.358, 0.6059, 0.4734, 0.5077, 0.4528, 0.5224, 0.375, 0.625, 0.375, 0.5269, 0.7052, 0.4191, 0.7284, 0.4105, 0.6219, 0.5381, 0.597, 0.5269, 0.7052, 0.5381, 0.597, 0.6573, 0.5916, 0.7033, 0.7281, 0.5077, 0.4528, 0.4105, 0.6219, 0.3216, 0.5253, 0.5077, 0.4528, 0.5381, 0.597, 0.4105, 0.6219, 0.6059, 0.4734, 0.6573, 0.5916, 0.5381, 0.597, 0.4744, 0.937, 0.5174, 0.8262, 0.6134, 0.8317, 0.5918, 0.9375, 0.5174, 0.8262, 0.3991, 0.8125, 0.4191, 0.7284, 0.5269, 0.7052, 0.4744, 0.937, 0.375, 0.9181, 0.375, 0.875, 0.5174, 0.8262, 0.3125, 0.7109, 0.25, 0.6962, 0.25, 0.5188, 0.3216, 0.5253, 0.1933, 0.5496, 0.25, 0.5188, 0.25, 0.6962, 0.75, 0.6441, 0.75, 0.544, 0.7902, 0.6251, 0.7555, 0.625, 0.3125, 0.7109, 0.4105, 0.6219, 0.4191, 0.7284, 0.75, 0.544, 0.75, 0.6441, 0.6573, 0.5916, 0.7188, 0.636, 0.7555, 0.625, 0.6431, 0.7185, 0.5179, 0.7728, 0.75, 0.6441, 0.7555, 0.625, 0.7745, 0.6947, 0.7902, 0.6251, 0.6431, 0.7185, 0.7555, 0.625, 0.7293, 0.605, 0.7188, 0.636, 0.5179, 0.7728, 0.6408, 0.6092, 0.7188, 0.636, 0.7251, 0.6407, 0.7673, 0.7215, 0.7745, 0.6947, 0.7293, 0.605, 0.7236, 0.7273, 0.7251, 0.6407, 0.7188, 0.636, 0.4584, 0.1875, 0.5, 0.1092, 0.5816, 0.1103, 0.6079, 0.2472, 0.415, 0.3761, 0.375, 0.4156, 0.4726, 0.4442, 0.5, 0.1092, 0.4749, 0.0, 0.5904, 0.0, 0.5816, 0.1103, 0.7673, 0.7215, 0.7251, 0.6407, 0.851, 0.5387, 0.7927, 0.6648, 0.4584, 0.1875, 0.4919, 0.3456, 0.375, 0.3014, 0.4919, 0.3456, 0.6079, 0.2472, 0.6092, 0.626, 0.125, 0.625, 0.2385, 0.6265, 0.2216, 0.7024, 0.6055, 0.2165, 0.4094, 0.2752, 0.4118, 0.07645, 0.6166, 0.08238, 0.851, 0.5387, 0.875, 0.6424, 0.7927, 0.6648, 0.7927, 0.6648, 0.875, 0.6424, 0.7981, 0.75, 0.5898, 0.9176, 0.4627, 0.9121, 0.4744, 0.937, 0.7981, 0.75, 0.7745, 0.6947, 0.7673, 0.7215, 0.7843, 0.6443, 0.7604, 0.5253, 0.875, 0.5335, 0.8731, 0.6676, 0.6055, 0.2165, 0.625, 0.3656, 0.5444, 0.3557, 0.6431, 0.7185, 0.6164, 0.975, 0.4119, 1.0, 0.1875, 0.6371, 0.4614, 0.5696, 0.2411, 0.75, 0.1875, 0.6371, 0.2411, 0.75, 0.125, 0.6705, 0.4094, 0.2752, 0.5444, 0.3557, 0.415, 0.3761, 0.5444, 0.3557, 0.625, 0.3656, 0.4806, 0.3245, 0.7604, 0.5253, 0.7843, 0.6443, 0.484, 0.3279, 0.4614, 0.5696, 0.1633, 0.5167, 0.4726, 0.4442, 0.5444, 0.3557, 0.4806, 0.3245, 0.415, 0.3761])
me_plano.materials.append(mat_flores)
me_plano.materials.append(mat_hojas)
me_plano.update()

# ---- objects
ob_arbusto = bpy.data.objects.new('Arbusto', me_plano)

# ---- transforms, parenting, visibility, modifiers, constraints
ob_arbusto.location = (6.369, 2.449, 3.994)

# ---- collection membership
col_collection.objects.link(ob_arbusto)

# ---- scene / render settings (as saved in the file)
scene.frame_start = 1; scene.frame_end = 250; scene.frame_set(1)
scene.render.engine = 'BLENDER_EEVEE_NEXT'
scene.cycles.sampling_pattern = 'TABULATED_SOBOL'
scene.cycles.use_light_tree = False
scene.view_settings.view_transform = 'Filmic'
bpy.context.view_layer.update()

# ---- added for rendering (the .blend has no active camera and no usable light): camera, sun
cam_auto = bpy.data.cameras.new('AutoCamera')
cam_auto.lens = 50.0
cam_auto.sensor_width = 36.0
cam_auto.clip_end = 1000.0
ob_auto_camera = bpy.data.objects.new('AutoCamera', cam_auto)
scene.collection.objects.link(ob_auto_camera)
ob_auto_camera.location = (8.09956, -8.61558, 6.66658)
ob_auto_camera.rotation_euler = (1.09748, -7.21219e-08, 0.694738)
scene.camera = ob_auto_camera
light_auto_sun = bpy.data.lights.new('AutoSun', 'SUN')
light_auto_sun.energy = 3.0
light_auto_sun.angle = 0.0523599
ob_auto_sun = bpy.data.objects.new('AutoSun', light_auto_sun)
scene.collection.objects.link(ob_auto_sun)
ob_auto_sun.rotation_euler = (0.872665, 0.174533, 0.523599)
bpy.context.view_layer.update()
